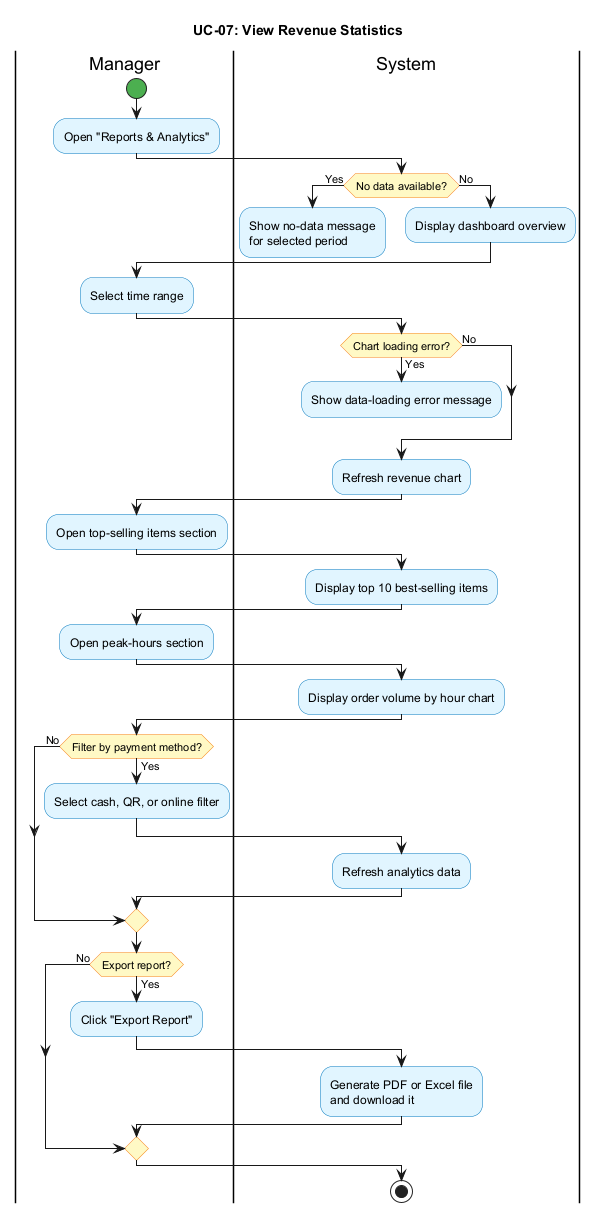

The diagram above was rendered by PlantUML. Its source (embedded in the PNG):
@startuml
title UC-07: View Revenue Statistics
skinparam shadowing false
skinparam activityBackgroundColor #E1F5FF
skinparam activityBorderColor #0277BD
skinparam activityDiamondBackgroundColor #FFF9C4
skinparam activityDiamondBorderColor #F57F17
skinparam activityStartColor #4CAF50
skinparam activityEndColor #F44336

|Manager|
start
:Open "Reports & Analytics";

|System|
if (No data available?) then (Yes)
  :Show no-data message
  for selected period;
  detach
else (No)
  :Display dashboard overview;
endif

|Manager|
:Select time range;

|System|
if (Chart loading error?) then (Yes)
  :Show data-loading error message;
  detach
else (No)
endif
:Refresh revenue chart;

|Manager|
:Open top-selling items section;

|System|
:Display top 10 best-selling items;

|Manager|
:Open peak-hours section;

|System|
:Display order volume by hour chart;

|Manager|
if (Filter by payment method?) then (Yes)
  :Select cash, QR, or online filter;

  |System|
  :Refresh analytics data;
else (No)
endif

|Manager|
if (Export report?) then (Yes)
  :Click "Export Report";

  |System|
  :Generate PDF or Excel file
  and download it;
else (No)
endif
stop
@enduml